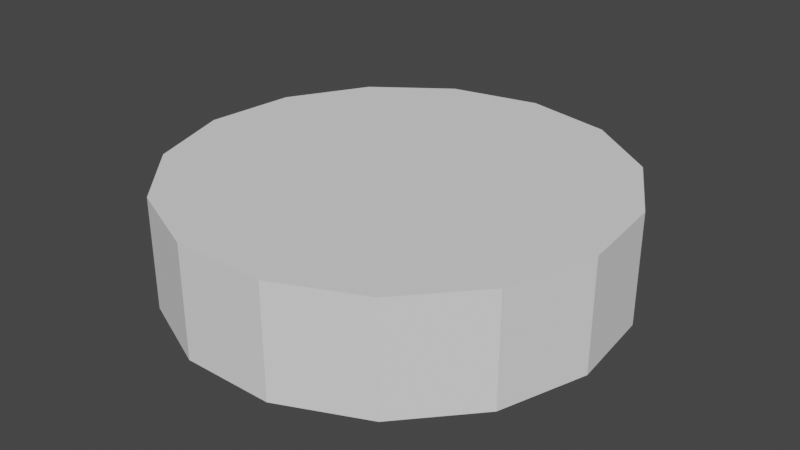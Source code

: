 # Source: ellement5.blend  (saved by Blender 2.82.7; exported with 4.5.12 LTS)
import bpy
from mathutils import Matrix  # noqa: F401  (used for matrix-valued properties, if any)

bpy.ops.wm.read_factory_settings(use_empty=True)
scene = bpy.context.scene
scene.name = 'Scene'

# ---- collections
col_collection = bpy.data.collections.new('Collection'); scene.collection.children.link(col_collection)

# ---- world
world_world = bpy.data.worlds.new('World'); scene.world = world_world
world_world.use_nodes = True; world_world.node_tree.nodes.clear()
_N = world_world.node_tree.nodes; _L = world_world.node_tree.links
n0 = _N.new('ShaderNodeOutputWorld'); n0.name = 'World Output'; n0.location = (300, 300)
n1 = _N.new('ShaderNodeBackground'); n1.name = 'Background'; n1.location = (10, 300)
n1.inputs[0].default_value = (0.05088, 0.05088, 0.05088, 1.0)
_L.new(n1.outputs[0], n0.inputs[0])
n0.is_active_output = True
world_world.color = (0.05088, 0.05088, 0.05088)
world_world.use_sun_shadow = False
world_world.sun_shadow_jitter_overblur = 0.0

# ---- meshes
me_circle_002 = bpy.data.meshes.new('Circle.002')
me_circle_002.from_pydata([(0.0, 0.0, 0.0), (-0.4067, 0.9135, 0.0), (-0.7431, 0.6691, 0.0), (-0.9511, 0.309, 0.0), (-0.9945, -0.1045, 0.0), (0.0, 0.0, 0.5), (-0.4067, 0.9135, 0.5), (-0.7431, 0.6691, 0.5), (-0.9511, 0.309, 0.5), (-0.9945, -0.1045, 0.5)], [], [(0, 2, 1), (0, 3, 2), (0, 4, 3), (5, 6, 7), (5, 7, 8), (5, 8, 9), (1, 2, 7, 6), (2, 3, 8, 7), (3, 4, 9, 8)])
_uv = me_circle_002.uv_layers.new(name='UVMap')
_uv.uv.foreach_set('vector', [0.5, 0.5, 0.1284, 0.8346, 0.2966, 0.9568, 0.5, 0.5, 0.02447, 0.6545, 0.1284, 0.8346, 0.5, 0.5, 0.002739, 0.4477, 0.02447, 0.6545, 0.5, 0.5, 0.2966, 0.9568, 0.1284, 0.8346, 0.5, 0.5, 0.1284, 0.8346, 0.02447, 0.6545, 0.5, 0.5, 0.02447, 0.6545, 0.002739, 0.4477, 0.2966, 0.9568, 0.1284, 0.8346, 0.1284, 0.8346, 0.2966, 0.9568, 0.1284, 0.8346, 0.02447, 0.6545, 0.02447, 0.6545, 0.1284, 0.8346, 0.02447, 0.6545, 0.002739, 0.4477, 0.002739, 0.4477, 0.02447, 0.6545])
me_circle_002.use_remesh_fix_poles = True
me_circle_002.use_remesh_preserve_attributes = False
me_circle_002.use_mirror_vertex_groups = False
me_circle_002.update()
me_circle_011 = bpy.data.meshes.new('Circle.011')
me_circle_011.from_pydata([(0.0, 0.0, 0.0), (0.866, -0.5, 0.0), (0.9945, -0.1045, 0.0), (0.9511, 0.309, 0.0), (0.7431, 0.6691, 0.0), (0.0, 0.0, 0.5), (0.866, -0.5, 0.5), (0.9945, -0.1045, 0.5), (0.9511, 0.309, 0.5), (0.7431, 0.6691, 0.5)], [], [(0, 2, 1), (0, 3, 2), (0, 4, 3), (5, 6, 7), (5, 7, 8), (5, 8, 9), (2, 3, 8, 7), (3, 4, 9, 8), (1, 2, 7, 6)])
_uv = me_circle_011.uv_layers.new(name='UVMap')
_uv.uv.foreach_set('vector', [0.5, 0.5, 0.9973, 0.4477, 0.933, 0.25, 0.5, 0.5, 0.9755, 0.6545, 0.9973, 0.4477, 0.5, 0.5, 0.8716, 0.8346, 0.9755, 0.6545, 0.5, 0.5, 0.933, 0.25, 0.9973, 0.4477, 0.5, 0.5, 0.9973, 0.4477, 0.9755, 0.6545, 0.5, 0.5, 0.9755, 0.6545, 0.8716, 0.8346, 0.9973, 0.4477, 0.9755, 0.6545, 0.9755, 0.6545, 0.9973, 0.4477, 0.9755, 0.6545, 0.8716, 0.8346, 0.8716, 0.8346, 0.9755, 0.6545, 0.933, 0.25, 0.9973, 0.4477, 0.9973, 0.4477, 0.933, 0.25])
me_circle_011.use_remesh_fix_poles = True
me_circle_011.use_remesh_preserve_attributes = False
me_circle_011.use_mirror_vertex_groups = False
me_circle_011.update()
me_circle_012 = bpy.data.meshes.new('Circle.012')
me_circle_012.from_pydata([(0.0, 0.0, 0.0), (0.0, 1.0, 0.0), (-0.4067, 0.9135, 0.0), (0.7431, 0.6691, 0.0), (0.4067, 0.9135, 0.0), (0.0, 0.0, 0.5), (0.0, 1.0, 0.5), (-0.4067, 0.9135, 0.5), (0.7431, 0.6691, 0.5), (0.4067, 0.9135, 0.5)], [], [(0, 2, 1), (0, 4, 3), (0, 1, 4), (5, 6, 7), (5, 8, 9), (5, 9, 6), (3, 4, 9, 8), (4, 1, 6, 9), (1, 2, 7, 6)])
_uv = me_circle_012.uv_layers.new(name='UVMap')
_uv.uv.foreach_set('vector', [0.5, 0.5, 0.2966, 0.9568, 0.5, 1.0, 0.5, 0.5, 0.7034, 0.9568, 0.8716, 0.8346, 0.5, 0.5, 0.5, 1.0, 0.7034, 0.9568, 0.5, 0.5, 0.5, 1.0, 0.2966, 0.9568, 0.5, 0.5, 0.8716, 0.8346, 0.7034, 0.9568, 0.5, 0.5, 0.7034, 0.9568, 0.5, 1.0, 0.8716, 0.8346, 0.7034, 0.9568, 0.7034, 0.9568, 0.8716, 0.8346, 0.7034, 0.9568, 0.5, 1.0, 0.5, 1.0, 0.7034, 0.9568, 0.5, 1.0, 0.2966, 0.9568, 0.2966, 0.9568, 0.5, 1.0])
me_circle_012.use_remesh_fix_poles = True
me_circle_012.use_remesh_preserve_attributes = False
me_circle_012.use_mirror_vertex_groups = False
me_circle_012.update()
me_circle_013 = bpy.data.meshes.new('Circle.013')
me_circle_013.from_pydata([(0.0, 0.0, 0.0), (-0.2079, -0.9781, 0.0), (0.2079, -0.9781, 0.0), (0.5878, -0.809, 0.0), (0.866, -0.5, 0.0), (0.0, 0.0, 0.5), (-0.2079, -0.9781, 0.5), (0.2079, -0.9781, 0.5), (0.5878, -0.809, 0.5), (0.866, -0.5, 0.5)], [], [(0, 2, 1), (0, 3, 2), (0, 4, 3), (5, 6, 7), (5, 7, 8), (5, 8, 9), (1, 2, 7, 6), (2, 3, 8, 7), (3, 4, 9, 8)])
_uv = me_circle_013.uv_layers.new(name='UVMap')
_uv.uv.foreach_set('vector', [0.5, 0.5, 0.604, 0.01093, 0.396, 0.01093, 0.5, 0.5, 0.7939, 0.09549, 0.604, 0.01093, 0.5, 0.5, 0.933, 0.25, 0.7939, 0.09549, 0.5, 0.5, 0.396, 0.01093, 0.604, 0.01093, 0.5, 0.5, 0.604, 0.01093, 0.7939, 0.09549, 0.5, 0.5, 0.7939, 0.09549, 0.933, 0.25, 0.396, 0.01093, 0.604, 0.01093, 0.604, 0.01093, 0.396, 0.01093, 0.604, 0.01093, 0.7939, 0.09549, 0.7939, 0.09549, 0.604, 0.01093, 0.7939, 0.09549, 0.933, 0.25, 0.933, 0.25, 0.7939, 0.09549])
me_circle_013.use_remesh_fix_poles = True
me_circle_013.use_remesh_preserve_attributes = False
me_circle_013.use_mirror_vertex_groups = False
me_circle_013.update()
me_circle_014 = bpy.data.meshes.new('Circle.014')
me_circle_014.from_pydata([(0.0, 0.0, 0.0), (-0.9945, -0.1045, 0.0), (-0.866, -0.5, 0.0), (-0.5878, -0.809, 0.0), (-0.2079, -0.9781, 0.0), (0.0, 0.0, 0.5), (-0.9945, -0.1045, 0.5), (-0.866, -0.5, 0.5), (-0.5878, -0.809, 0.5), (-0.2079, -0.9781, 0.5)], [], [(0, 2, 1), (0, 3, 2), (0, 4, 3), (5, 6, 7), (5, 7, 8), (5, 8, 9), (1, 2, 7, 6), (2, 3, 8, 7), (3, 4, 9, 8)])
_uv = me_circle_014.uv_layers.new(name='UVMap')
_uv.uv.foreach_set('vector', [0.5, 0.5, 0.06699, 0.25, 0.002739, 0.4477, 0.5, 0.5, 0.2061, 0.09549, 0.06699, 0.25, 0.5, 0.5, 0.396, 0.01093, 0.2061, 0.09549, 0.5, 0.5, 0.002739, 0.4477, 0.06699, 0.25, 0.5, 0.5, 0.06699, 0.25, 0.2061, 0.09549, 0.5, 0.5, 0.2061, 0.09549, 0.396, 0.01093, 0.002739, 0.4477, 0.06699, 0.25, 0.06699, 0.25, 0.002739, 0.4477, 0.06699, 0.25, 0.2061, 0.09549, 0.2061, 0.09549, 0.06699, 0.25, 0.2061, 0.09549, 0.396, 0.01093, 0.396, 0.01093, 0.2061, 0.09549])
me_circle_014.use_remesh_fix_poles = True
me_circle_014.use_remesh_preserve_attributes = False
me_circle_014.use_mirror_vertex_groups = False
me_circle_014.update()

# ---- objects
ob_part0 = bpy.data.objects.new('Part0', me_circle_002)
ob_part2 = bpy.data.objects.new('Part2', me_circle_011)
ob_part1 = bpy.data.objects.new('Part1', me_circle_012)
ob_part3 = bpy.data.objects.new('Part3', me_circle_013)
ob_part4 = bpy.data.objects.new('Part4', me_circle_014)

# ---- transforms, parenting, visibility, modifiers, constraints
ob_part0.location = (0.0, 0.0, 0.0)
ob_part0.lineart.crease_threshold = 0.0
ob_part2.location = (0.0, 0.0, 0.0)
ob_part2.lineart.crease_threshold = 0.0
ob_part1.location = (0.0, 0.0, 0.0)
ob_part1.lineart.crease_threshold = 0.0
ob_part3.location = (0.0, 0.0, 0.0)
ob_part3.lineart.crease_threshold = 0.0
ob_part4.location = (0.0, 0.0, 0.0)
ob_part4.lineart.crease_threshold = 0.0

# ---- collection membership
col_collection.objects.link(ob_part0)
col_collection.objects.link(ob_part2)
col_collection.objects.link(ob_part1)
col_collection.objects.link(ob_part3)
col_collection.objects.link(ob_part4)

# ---- scene / render settings (as saved in the file)
scene.frame_start = 1; scene.frame_end = 250; scene.frame_set(1)
scene.render.engine = 'BLENDER_EEVEE_NEXT'
scene.cycles.use_denoising = False
scene.cycles.samples = 128
scene.cycles.sampling_pattern = 'TABULATED_SOBOL'
scene.cycles.use_adaptive_sampling = False
scene.cycles.use_light_tree = False
scene.view_settings.view_transform = 'Filmic'
bpy.context.view_layer.update()

# ---- added for rendering (the .blend has no active camera and no usable light): camera, sun
cam_auto = bpy.data.cameras.new('AutoCamera')
cam_auto.lens = 50.0
cam_auto.sensor_width = 36.0
cam_auto.clip_end = 1000.0
ob_auto_camera = bpy.data.objects.new('AutoCamera', cam_auto)
scene.collection.objects.link(ob_auto_camera)
ob_auto_camera.location = (2.63638, -3.15273, 2.3591)
ob_auto_camera.rotation_euler = (1.09748, -7.21219e-08, 0.694738)
scene.camera = ob_auto_camera
light_auto_sun = bpy.data.lights.new('AutoSun', 'SUN')
light_auto_sun.energy = 3.0
light_auto_sun.angle = 0.0523599
ob_auto_sun = bpy.data.objects.new('AutoSun', light_auto_sun)
scene.collection.objects.link(ob_auto_sun)
ob_auto_sun.rotation_euler = (0.872665, 0.174533, 0.523599)
bpy.context.view_layer.update()
